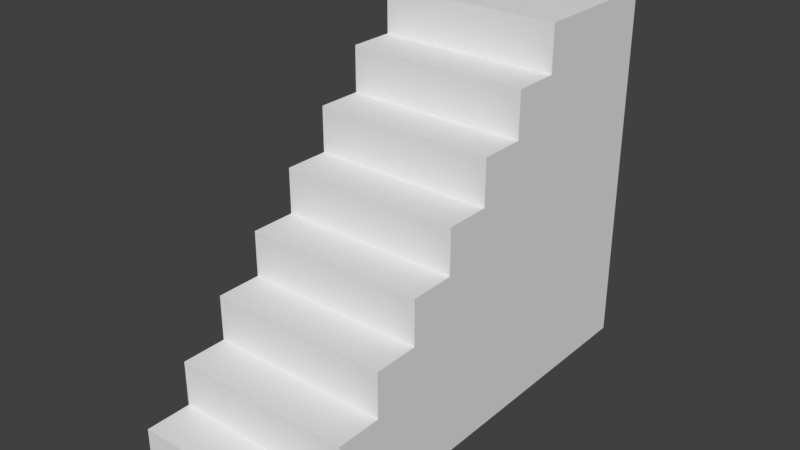 # Source: Escaleras.blend  (saved by Blender 2.78.0; exported with 4.5.12 LTS)
import bpy
from mathutils import Matrix  # noqa: F401  (used for matrix-valued properties, if any)

bpy.ops.wm.read_factory_settings(use_empty=True)
scene = bpy.context.scene
scene.name = 'Scene'

# ---- collections
col_collection_1 = bpy.data.collections.new('Collection 1'); scene.collection.children.link(col_collection_1)

# ---- world
world_world = bpy.data.worlds.new('World'); scene.world = world_world
world_world.color = (0.05088, 0.05088, 0.05088)
world_world.use_sun_shadow = False
world_world.sun_shadow_jitter_overblur = 0.0
world_world.cycles.sampling_method = 'MANUAL'

# ---- meshes
me_cube_001 = bpy.data.meshes.new('Cube.001')
me_cube_001.from_pydata([(-1.0, -1.0, -1.0), (-1.0, -1.0, 1.0), (-1.0, 1.0, -1.0), (-1.0, 1.0, 1.0), (1.0, -1.0, -1.0), (1.0, -1.0, 1.0), (1.0, 1.0, -1.0), (1.0, 1.0, 1.0)], [], [(0, 1, 3, 2), (2, 3, 7, 6), (6, 7, 5, 4), (4, 5, 1, 0), (2, 6, 4, 0), (7, 3, 1, 5)])
me_cube_001.use_remesh_preserve_volume = False
me_cube_001.use_remesh_preserve_attributes = False
me_cube_001.use_mirror_vertex_groups = False
me_cube_001.update()
me_cube_002 = bpy.data.meshes.new('Cube.002')
me_cube_002.from_pydata([(-1.0, -1.0, -1.0), (-1.0, -1.0, 1.0), (-1.0, 1.0, -1.0), (-1.0, 1.0, 1.0), (1.0, -1.0, -1.0), (1.0, -1.0, 1.0), (1.0, 1.0, -1.0), (1.0, 1.0, 1.0)], [], [(0, 1, 3, 2), (2, 3, 7, 6), (6, 7, 5, 4), (4, 5, 1, 0), (2, 6, 4, 0), (7, 3, 1, 5)])
me_cube_002.use_remesh_preserve_volume = False
me_cube_002.use_remesh_preserve_attributes = False
me_cube_002.use_mirror_vertex_groups = False
me_cube_002.update()
me_cube_003 = bpy.data.meshes.new('Cube.003')
me_cube_003.from_pydata([(-1.0, -1.0, -1.0), (-1.0, -1.0, 1.0), (-1.0, 1.0, -1.0), (-1.0, 1.0, 1.0), (1.0, -1.0, -1.0), (1.0, -1.0, 1.0), (1.0, 1.0, -1.0), (1.0, 1.0, 1.0)], [], [(0, 1, 3, 2), (2, 3, 7, 6), (6, 7, 5, 4), (4, 5, 1, 0), (2, 6, 4, 0), (7, 3, 1, 5)])
me_cube_003.use_remesh_preserve_volume = False
me_cube_003.use_remesh_preserve_attributes = False
me_cube_003.use_mirror_vertex_groups = False
me_cube_003.update()
me_cube_004 = bpy.data.meshes.new('Cube.004')
me_cube_004.from_pydata([(-1.0, -1.0, -1.0), (-1.0, -1.0, 1.0), (-1.0, 1.0, -1.0), (-1.0, 1.0, 1.0), (1.0, -1.0, -1.0), (1.0, -1.0, 1.0), (1.0, 1.0, -1.0), (1.0, 1.0, 1.0)], [], [(0, 1, 3, 2), (2, 3, 7, 6), (6, 7, 5, 4), (4, 5, 1, 0), (2, 6, 4, 0), (7, 3, 1, 5)])
me_cube_004.use_remesh_preserve_volume = False
me_cube_004.use_remesh_preserve_attributes = False
me_cube_004.use_mirror_vertex_groups = False
me_cube_004.update()
me_cube_000 = bpy.data.meshes.new('Cube.000')
me_cube_000.from_pydata([(-1.0, -1.0, -1.0), (-1.0, -1.0, 1.0), (-1.0, 1.0, -1.0), (-1.0, 1.0, 1.0), (1.0, -1.0, -1.0), (1.0, -1.0, 1.0), (1.0, 1.0, -1.0), (1.0, 1.0, 1.0)], [], [(0, 1, 3, 2), (2, 3, 7, 6), (6, 7, 5, 4), (4, 5, 1, 0), (2, 6, 4, 0), (7, 3, 1, 5)])
me_cube_000.use_remesh_preserve_volume = False
me_cube_000.use_remesh_preserve_attributes = False
me_cube_000.use_mirror_vertex_groups = False
me_cube_000.update()
me_cube_005 = bpy.data.meshes.new('Cube.005')
me_cube_005.from_pydata([(-1.0, -1.0, -1.0), (-1.0, -1.0, 1.0), (-1.0, 1.0, -1.0), (-1.0, 1.0, 1.0), (1.0, -1.0, -1.0), (1.0, -1.0, 1.0), (1.0, 1.0, -1.0), (1.0, 1.0, 1.0)], [], [(0, 1, 3, 2), (2, 3, 7, 6), (6, 7, 5, 4), (4, 5, 1, 0), (2, 6, 4, 0), (7, 3, 1, 5)])
me_cube_005.use_remesh_preserve_volume = False
me_cube_005.use_remesh_preserve_attributes = False
me_cube_005.use_mirror_vertex_groups = False
me_cube_005.update()
me_cube_006 = bpy.data.meshes.new('Cube.006')
me_cube_006.from_pydata([(-1.0, -1.0, -1.0), (-1.0, -1.0, 1.0), (-1.0, 1.0, -1.0), (-1.0, 1.0, 1.0), (1.0, -1.0, -1.0), (1.0, -1.0, 1.0), (1.0, 1.0, -1.0), (1.0, 1.0, 1.0)], [], [(0, 1, 3, 2), (2, 3, 7, 6), (6, 7, 5, 4), (4, 5, 1, 0), (2, 6, 4, 0), (7, 3, 1, 5)])
me_cube_006.use_remesh_preserve_volume = False
me_cube_006.use_remesh_preserve_attributes = False
me_cube_006.use_mirror_vertex_groups = False
me_cube_006.update()
me_cube_007 = bpy.data.meshes.new('Cube.007')
me_cube_007.from_pydata([(-1.0, -1.0, -1.0), (-1.0, -1.0, 1.0), (-1.0, 1.0, -1.0), (-1.0, 1.0, 1.0), (1.0, -1.0, -1.0), (1.0, -1.0, 1.0), (1.0, 1.0, -1.0), (1.0, 1.0, 1.0)], [], [(0, 1, 3, 2), (2, 3, 7, 6), (6, 7, 5, 4), (4, 5, 1, 0), (2, 6, 4, 0), (7, 3, 1, 5)])
me_cube_007.use_remesh_preserve_volume = False
me_cube_007.use_remesh_preserve_attributes = False
me_cube_007.use_mirror_vertex_groups = False
me_cube_007.update()

# ---- objects
ob_cube = bpy.data.objects.new('Cube', me_cube_001)
ob_cube_001 = bpy.data.objects.new('Cube.001', me_cube_002)
ob_cube_002 = bpy.data.objects.new('Cube.002', me_cube_003)
ob_cube_003 = bpy.data.objects.new('Cube.003', me_cube_004)
ob_cube_004 = bpy.data.objects.new('Cube.004', me_cube_000)
ob_cube_005 = bpy.data.objects.new('Cube.005', me_cube_005)
ob_cube_006 = bpy.data.objects.new('Cube.006', me_cube_006)
ob_cube_007 = bpy.data.objects.new('Cube.007', me_cube_007)

# ---- transforms, parenting, visibility, modifiers, constraints
ob_cube.location = (0.0, 0.0, 0.0)
ob_cube.scale = (1.0, 0.25, 0.25)
ob_cube.lineart.crease_threshold = 0.0
ob_cube_001.location = (0.0, 0.5, 0.25)
ob_cube_001.scale = (1.0, 0.25, 0.5)
ob_cube_001.lineart.crease_threshold = 0.0
ob_cube_002.location = (0.0, 1.0, 0.5)
ob_cube_002.scale = (1.0, 0.25, 0.75)
ob_cube_002.lineart.crease_threshold = 0.0
ob_cube_003.location = (0.0, 1.5, 0.75)
ob_cube_003.scale = (1.0, 0.25, 1.0)
ob_cube_003.lineart.crease_threshold = 0.0
ob_cube_004.location = (0.0, 2.0, 1.0)
ob_cube_004.scale = (1.0, 0.25, 1.25)
ob_cube_004.lineart.crease_threshold = 0.0
ob_cube_005.location = (0.0, 2.5, 1.25)
ob_cube_005.scale = (1.0, 0.25, 1.5)
ob_cube_005.lineart.crease_threshold = 0.0
ob_cube_006.location = (0.0, 3.0, 1.5)
ob_cube_006.scale = (1.0, 0.25, 1.75)
ob_cube_006.lineart.crease_threshold = 0.0
ob_cube_007.location = (0.0, 4.0, 1.75)
ob_cube_007.scale = (1.0, 0.75, 2.0)
ob_cube_007.lineart.crease_threshold = 0.0

# ---- collection membership
col_collection_1.objects.link(ob_cube)
col_collection_1.objects.link(ob_cube_001)
col_collection_1.objects.link(ob_cube_002)
col_collection_1.objects.link(ob_cube_003)
col_collection_1.objects.link(ob_cube_004)
col_collection_1.objects.link(ob_cube_005)
col_collection_1.objects.link(ob_cube_006)
col_collection_1.objects.link(ob_cube_007)

# ---- scene / render settings (as saved in the file)
scene.frame_start = 1; scene.frame_end = 250; scene.frame_set(1)
scene.render.engine = 'BLENDER_EEVEE_NEXT'
scene.render.resolution_percentage = 50
scene.render.dither_intensity = 0.0
scene.cycles.use_denoising = False
scene.cycles.samples = 128
scene.cycles.sampling_pattern = 'TABULATED_SOBOL'
scene.cycles.light_sampling_threshold = 0.0
scene.cycles.use_adaptive_sampling = False
scene.cycles.use_light_tree = False
scene.cycles.blur_glossy = 0.0
scene.cycles.sample_clamp_indirect = 0.0
scene.view_settings.view_transform = 'Standard'
bpy.context.view_layer.update()

# ---- added for rendering (the .blend has no active camera and no usable light): camera, sun
cam_auto = bpy.data.cameras.new('AutoCamera')
cam_auto.lens = 50.0
cam_auto.sensor_width = 36.0
cam_auto.clip_end = 1000.0
ob_auto_camera = bpy.data.objects.new('AutoCamera', cam_auto)
scene.collection.objects.link(ob_auto_camera)
ob_auto_camera.location = (6.2066, -5.19791, 6.71528)
ob_auto_camera.rotation_euler = (1.09748, -7.21219e-08, 0.694738)
scene.camera = ob_auto_camera
light_auto_sun = bpy.data.lights.new('AutoSun', 'SUN')
light_auto_sun.energy = 3.0
light_auto_sun.angle = 0.0523599
ob_auto_sun = bpy.data.objects.new('AutoSun', light_auto_sun)
scene.collection.objects.link(ob_auto_sun)
ob_auto_sun.rotation_euler = (0.872665, 0.174533, 0.523599)
bpy.context.view_layer.update()
